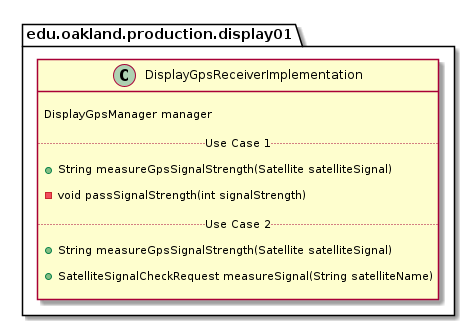

The diagram above was rendered by PlantUML. Its source (embedded in the PNG):
@startuml DisplayGpsReceiverImplementation

package edu.oakland.production.display01 {
    class DisplayGpsReceiverImplementation {
        
        DisplayGpsManager manager

        .. Use Case 1 ..
        
        + String measureGpsSignalStrength(Satellite satelliteSignal)
        
        - void passSignalStrength(int signalStrength)

        .. Use Case 2 ..
        
        + String measureGpsSignalStrength(Satellite satelliteSignal)
        
        + SatelliteSignalCheckRequest measureSignal(String satelliteName)

    }
}

@enduml